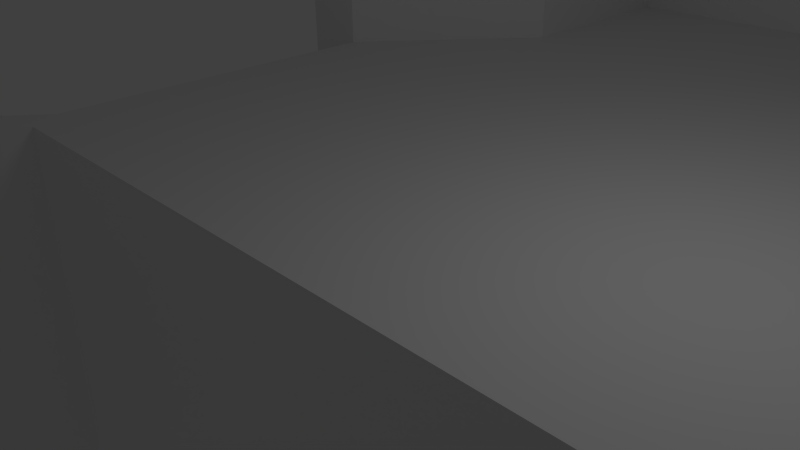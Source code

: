 # Source: level.blend  (saved by Blender 2.64.0; exported with 4.5.12 LTS)
import bpy
from mathutils import Matrix  # noqa: F401  (used for matrix-valued properties, if any)

bpy.ops.wm.read_factory_settings(use_empty=True)
scene = bpy.context.scene
scene.name = 'Scene'

# ---- collections
col_collection_1 = bpy.data.collections.new('Collection 1'); scene.collection.children.link(col_collection_1)

# ---- world
world_world = bpy.data.worlds.new('World'); scene.world = world_world
world_world.color = (0.05088, 0.05088, 0.05088)
world_world.use_sun_shadow = False
world_world.sun_shadow_jitter_overblur = 0.0
world_world.cycles.sampling_method = 'MANUAL'
world_world.cycles.sample_map_resolution = 256

# ---- cameras
cam_camera = bpy.data.cameras.new('Camera')
cam_camera.clip_end = 100.0
cam_camera.lens = 35.0
cam_camera.sensor_width = 32.0
cam_camera.sensor_height = 18.0
cam_camera.ortho_scale = 7.314
cam_camera.dof.focus_distance = 0.0
cam_camera.dof.aperture_fstop = 128.0

# ---- lights
light_lamp = bpy.data.lights.new('Lamp', 'POINT')
light_lamp.transmission_factor = 0.0
light_lamp.cutoff_distance = 30.0
light_lamp.energy = 100.0
light_lamp.shadow_buffer_clip_start = 1.001
light_lamp.shadow_soft_size = 1.0
light_lamp.shadow_maximum_resolution = 0.006
light_lamp.use_absolute_resolution = True
light_lamp.cycles.use_multiple_importance_sampling = False

# ---- meshes
me_cube = bpy.data.meshes.new('Cube')
me_cube.from_pydata([(-1.024, 4.851, -6.52), (1.024, 4.851, -6.52), (-1.024, -1.896, 1.0), (-1.024, 4.845, 1.0), (1.024, 4.845, 1.0), (1.024, -1.896, 1.0), (0.5967, 11.69, 1.0), (0.5967, 7.795, 1.0), (-0.5967, 7.795, 1.0), (-0.5967, 11.69, 1.0), (0.9707, -1.896, -6.52), (-0.9707, -1.896, 1.0), (0.5967, 11.69, 2.901), (0.5967, 7.795, 2.901), (-0.5967, 7.795, 2.901), (-0.5967, 11.69, 2.901), (-1.024, 4.845, 2.901), (1.024, 4.845, 2.901), (0.5967, 11.69, 2.901), (0.5967, 7.795, 2.901), (-0.5967, 7.795, 2.901), (-0.5967, 11.69, 2.901), (-1.232, 4.845, 2.932), (1.232, 4.845, 2.932), (1.23, 14.77, 5.22), (1.23, 7.795, 5.22), (-1.23, 7.795, 5.22), (-1.23, 14.77, 5.22), (0.0, -1.896, -6.52), (-1.22, 4.847, -6.52), (1.22, 4.847, -6.52), (-1.226, 4.846, 1.054), (1.226, 4.846, 1.054), (-0.9707, -1.896, -6.52), (0.9707, -1.896, 1.0), (-1.024, -1.373, 1.0), (-1.024, -1.37, -6.52), (1.024, -1.373, 1.0), (1.024, -1.37, -6.52), (-1.737, -6.726, 1.0), (1.737, -6.726, 1.0), (1.647, -6.726, -6.52), (-1.647, -6.726, 1.0), (-1.647, -6.726, -6.52), (1.647, -6.726, 1.0), (-1.737, -6.434, 1.0), (-1.737, -6.431, -6.52), (1.737, -6.434, 1.0), (1.737, -6.431, -6.52)], [(33, 28), (10, 28)], [(35, 3, 0, 36), (44, 40, 5, 34), (35, 2, 11, 34, 5, 37, 4, 7, 8, 3), (6, 9, 8, 7), (9, 15, 14, 8), (7, 13, 12, 6), (34, 11, 33, 10), (12, 15, 9, 6), (18, 21, 15, 12), (15, 21, 20, 14), (8, 20, 16, 3), (13, 19, 18, 12), (7, 4, 17, 19), (24, 27, 21, 18), (21, 27, 26, 20), (16, 26, 22), (19, 25, 24, 18), (17, 23, 25), (20, 26, 16), (19, 17, 25), (22, 31, 3, 16), (4, 32, 23, 17), (3, 31, 29, 0), (32, 4, 1, 30), (35, 36, 46, 45), (4, 37, 38, 1), (11, 2, 39, 42), (47, 48, 38, 37), (42, 43, 33, 11), (34, 10, 41, 44), (45, 39, 2, 35), (37, 5, 40, 47)])
_uv = me_cube.uv_layers.new(name='UVMap')
_uv.uv.foreach_set('vector', [0.2759, 0.38, 0.2887, 0.5501, 0.3057, 0.3812, 0.2958, 0.2137, 0.9193, 0.216, 0.9413, 0.2164, 0.7401, 0.3718, 0.7281, 0.3716, 0.2759, 0.38, 0.2748, 0.3642, 0.2869, 0.3644, 0.7281, 0.3716, 0.7401, 0.3718, 0.7375, 0.3876, 0.709, 0.5563, 0.6133, 0.6251, 0.3783, 0.6218, 0.2887, 0.5501, 0.6033, 0.7094, 0.3803, 0.7064, 0.3783, 0.6218, 0.6133, 0.6251, 0.3803, 0.7064, 0.3781, 0.7542, 0.3759, 0.67, 0.3783, 0.6218, 0.6133, 0.6251, 0.617, 0.6734, 0.6066, 0.7572, 0.6033, 0.7094, 0.7281, 0.3716, 0.2869, 0.3644, 0.3058, 0.1983, 0.7014, 0.2054, 0.6066, 0.7572, 0.3781, 0.7542, 0.3803, 0.7064, 0.6033, 0.7094, 0.6066, 0.7572, 0.3781, 0.7542, 0.3781, 0.7542, 0.6066, 0.7572, 0.3781, 0.7542, 0.3781, 0.7542, 0.3759, 0.67, 0.3759, 0.67, 0.3783, 0.6218, 0.3759, 0.67, 0.2838, 0.5986, 0.2887, 0.5501, 0.617, 0.6734, 0.617, 0.6734, 0.6066, 0.7572, 0.6066, 0.7572, 0.6133, 0.6251, 0.709, 0.5563, 0.7154, 0.6048, 0.617, 0.6734, 0.7225, 0.8797, 0.2569, 0.874, 0.3781, 0.7542, 0.6066, 0.7572, 0.3781, 0.7542, 0.2569, 0.874, 0.2404, 0.7306, 0.3759, 0.67, 0.2838, 0.5986, 0.2404, 0.7306, 0.2396, 0.5987, 0.617, 0.6734, 0.7534, 0.7374, 0.7225, 0.8797, 0.6066, 0.7572, 0.7154, 0.6048, 0.7593, 0.6062, 0.7534, 0.7374, 0.3759, 0.67, 0.2404, 0.7306, 0.2838, 0.5986, 0.617, 0.6734, 0.7154, 0.6048, 0.7534, 0.7374, 0.2396, 0.5987, 0.2468, 0.5508, 0.2887, 0.5501, 0.2838, 0.5986, 0.709, 0.5563, 0.7506, 0.5583, 0.7593, 0.6062, 0.7154, 0.6048, 0.2887, 0.5501, 0.2468, 0.5508, 0.2691, 0.3806, 0.3057, 0.3812, 0.7506, 0.5583, 0.709, 0.5563, 0.6864, 0.3874, 0.7228, 0.388, 0.2759, 0.38, 0.2958, 0.2137, 0.1302, 0.05077, 0.08793, 0.2116, 0.709, 0.5563, 0.7375, 0.3876, 0.71, 0.221, 0.6864, 0.3874, 0.2869, 0.3644, 0.2748, 0.3642, 0.08626, 0.2012, 0.1086, 0.2016, 0.9387, 0.2267, 0.8871, 0.06525, 0.71, 0.221, 0.7375, 0.3876, 0.1086, 0.2016, 0.1487, 0.04105, 0.3058, 0.1983, 0.2869, 0.3644, 0.7281, 0.3716, 0.7014, 0.2054, 0.8696, 0.0549, 0.9193, 0.216, 0.08793, 0.2116, 0.08626, 0.2012, 0.2748, 0.3642, 0.2759, 0.38, 0.7375, 0.3876, 0.7401, 0.3718, 0.9413, 0.2164, 0.9387, 0.2267])
me_cube.use_remesh_preserve_volume = False
me_cube.use_remesh_preserve_attributes = False
me_cube.use_mirror_vertex_groups = False
me_cube.update()

# ---- objects
ob_cube = bpy.data.objects.new('Cube', me_cube)
ob_lamp = bpy.data.objects.new('Lamp', light_lamp)
ob_camera = bpy.data.objects.new('Camera', cam_camera)

# ---- transforms, parenting, visibility, modifiers, constraints
ob_cube.location = (0.01571, -0.03649, -0.2335)
ob_cube.scale = (5.852, 1.0, 1.0)
ob_cube.display_type = 'SOLID'
ob_cube.show_wire = True
ob_cube.lineart.crease_threshold = 0.0
ob_lamp.location = (4.076, 1.005, 5.904)
ob_lamp.rotation_euler = (0.6503, 0.05522, 1.866)
ob_lamp.lock_rotations_4d = False
ob_lamp.empty_display_type = 'ARROWS'
ob_lamp.color = (0.0, 0.0, 0.0, 0.0)
ob_lamp.lineart.crease_threshold = 0.0
ob_camera.location = (7.481, -6.508, 5.344)
ob_camera.rotation_euler = (1.109, 0.01082, 0.8149)
ob_camera.lock_rotations_4d = False
ob_camera.empty_display_type = 'ARROWS'
ob_camera.color = (0.0, 0.0, 0.0, 0.0)
ob_camera.display_type = 'WIRE'
ob_camera.lineart.crease_threshold = 0.0

# ---- collection membership
col_collection_1.objects.link(ob_cube)
col_collection_1.objects.link(ob_lamp)
col_collection_1.objects.link(ob_camera)

# ---- scene / render settings (as saved in the file)
scene.camera = ob_camera
scene.frame_start = 1; scene.frame_end = 250; scene.frame_set(1)
scene.render.engine = 'BLENDER_EEVEE_NEXT'
scene.render.image_settings.color_mode = 'RGB'
scene.render.image_settings.compression = 90
scene.render.resolution_percentage = 50
scene.render.dither_intensity = 0.0
scene.render.bake_margin = 2
scene.render.bake_bias = 0.0
scene.cycles.use_denoising = False
scene.cycles.samples = 10
scene.cycles.sampling_pattern = 'TABULATED_SOBOL'
scene.cycles.light_sampling_threshold = 0.0
scene.cycles.use_adaptive_sampling = False
scene.cycles.use_light_tree = False
scene.cycles.blur_glossy = 0.0
scene.cycles.volume_bounces = 1
scene.cycles.pixel_filter_type = 'GAUSSIAN'
scene.cycles.sample_clamp_indirect = 0.0
scene.view_settings.view_transform = 'Standard'
bpy.context.view_layer.update()
